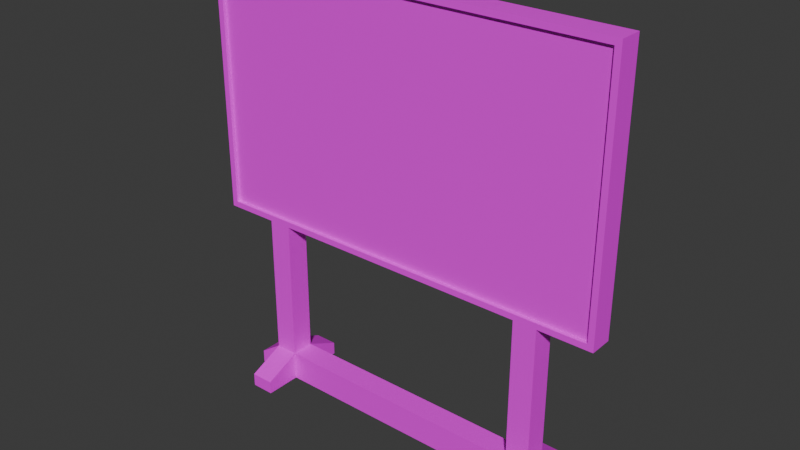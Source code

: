 # Source: Whiteboard.blend  (saved by Blender 4.2.66; exported with 4.5.12 LTS)
import bpy
from mathutils import Matrix  # noqa: F401  (used for matrix-valued properties, if any)

bpy.ops.wm.read_factory_settings(use_empty=True)
scene = bpy.context.scene
scene.name = 'Scene'

# ---- collections
col_collection = bpy.data.collections.new('Collection'); scene.collection.children.link(col_collection)

# ---- images (referenced by path relative to the original .blend; pixels are not part of the script)
import os
ASSET_DIR = os.environ.get("B2B_ASSET_DIR", "")  # directory of the original .blend (textures are referenced by path, not embedded)
HERE = os.path.dirname(os.path.abspath(__file__))  # packed textures are extracted next to this script under _unpacked/

def load_image(name, relpath, width, height, colorspace="sRGB"):
    """Load a texture the original file referenced (path relative to the .blend, or extracted next to this script)."""
    p = next((c for c in (os.path.join(HERE, relpath), os.path.join(ASSET_DIR, relpath)) if relpath and os.path.exists(c)), "")
    if p:
        img = bpy.data.images.load(p, check_existing=True)
        img.name = name
    else:  # same state as the original file: an image datablock whose file is absent (Cycles renders it pink)
        img = bpy.data.images.new(name, width, height)
        img.source = "FILE"
        img.filepath = "//" + (relpath or name)
    img.colorspace_settings.name = colorspace
    return img
img_untitled = load_image('Untitled', 'Textures/Whiteboard.png', 1024, 1024, 'sRGB')
img_metal_png = load_image('Metal.png', 'Textures/Metal.png', 1024, 1024, 'sRGB')

# ---- materials (node trees are filled in below, after node groups)
mat_material_001 = bpy.data.materials.new('Material.001')
mat_material_002 = bpy.data.materials.new('Material.002')

# ---- material node trees
mat_material_001.use_nodes = True; mat_material_001.node_tree.nodes.clear()
_N = mat_material_001.node_tree.nodes; _L = mat_material_001.node_tree.links
n0 = _N.new('ShaderNodeBsdfPrincipled'); n0.name = 'Principled BSDF'; n0.location = (10, 300)
n1 = _N.new('ShaderNodeOutputMaterial'); n1.name = 'Material Output'; n1.location = (300, 300)
n2 = _N.new('ShaderNodeTexImage'); n2.name = 'Image Texture'; n2.location = (-280, 280)
n2.image = img_untitled
_L.new(n0.outputs[0], n1.inputs[0])
_L.new(n2.outputs[0], n0.inputs[0])
n1.is_active_output = True
mat_material_002.use_nodes = True; mat_material_002.node_tree.nodes.clear()
_N = mat_material_002.node_tree.nodes; _L = mat_material_002.node_tree.links
n0 = _N.new('ShaderNodeBsdfPrincipled'); n0.name = 'Principled BSDF'; n0.location = (10, 300)
n1 = _N.new('ShaderNodeOutputMaterial'); n1.name = 'Material Output'; n1.location = (300, 300)
n2 = _N.new('ShaderNodeTexImage'); n2.name = 'Image Texture'; n2.location = (-280, 280)
n2.image = img_metal_png
_L.new(n0.outputs[0], n1.inputs[0])
_L.new(n2.outputs[0], n0.inputs[0])
n1.is_active_output = True

# ---- world
world_world = bpy.data.worlds.new('World'); scene.world = world_world
world_world.use_nodes = True; world_world.node_tree.nodes.clear()
_N = world_world.node_tree.nodes; _L = world_world.node_tree.links
n0 = _N.new('ShaderNodeOutputWorld'); n0.name = 'World Output'; n0.location = (300, 300)
n1 = _N.new('ShaderNodeBackground'); n1.name = 'Background'; n1.location = (10, 300)
n1.inputs[0].default_value = (0.05088, 0.05088, 0.05088, 1.0)
_L.new(n1.outputs[0], n0.inputs[0])
n0.is_active_output = True
world_world.color = (0.05088, 0.05088, 0.05088)
world_world.sun_shadow_jitter_overblur = 0.0

# ---- meshes
me_cube_001 = bpy.data.meshes.new('Cube.001')
me_cube_001.from_pydata([(1.575, -0.1396, 0.02711), (1.575, -0.1396, 2.196), (1.575, 0.1396, 0.02711), (1.575, 0.1396, 2.124), (1.854, -0.1396, 0.02711), (1.854, -0.1396, 2.196), (1.854, 0.1396, 0.02711), (1.854, 0.1396, 2.124), (1.575, -0.1396, 5.148), (1.575, 0.1396, 5.22), (1.854, -0.1396, 5.148), (1.854, 0.1396, 5.22), (0.0, -0.1396, 2.196), (0.0, 0.1396, 2.124), (0.0, -0.1396, 5.148), (0.0, 0.1396, 5.22), (2.429, -0.1396, 2.196), (2.501, 0.1396, 2.124), (2.429, -0.1396, 5.148), (2.501, 0.1396, 5.22), (1.575, -0.1396, 0.381), (1.575, 0.1396, 0.381), (1.854, 0.1396, 0.381), (1.854, -0.1396, 0.381), (0.0, 0.1396, 0.02711), (0.0, -0.1396, 0.02711), (0.0, 0.1396, 0.381), (0.0, -0.1396, 0.381), (2.138, 0.1396, 0.1863), (2.138, 0.1396, 0.02711), (2.138, -0.1396, 0.02711), (2.138, -0.1396, 0.1863), (1.854, -0.5768, 0.1863), (1.854, -0.5768, 0.02711), (1.575, -0.5768, 0.02711), (1.575, -0.5768, 0.1863), (1.575, 0.5608, 0.1863), (1.575, 0.5608, 0.02711), (1.854, 0.5608, 0.02711), (1.854, 0.5608, 0.1863), (1.854, -0.1396, 2.124), (1.575, -0.1396, 2.124), (1.854, -0.1396, 5.22), (1.575, -0.1396, 5.22), (0.0, -0.1396, 2.124), (0.0, -0.1396, 5.22), (2.501, -0.1396, 2.124), (2.501, -0.1396, 5.22), (1.575, -0.09603, 2.196), (1.575, -0.09603, 5.148), (1.854, -0.09603, 2.196), (1.854, -0.09603, 5.148), (0.0, -0.09603, 2.196), (0.0, -0.09603, 5.148), (2.429, -0.09603, 2.196), (2.429, -0.09603, 5.148), (-1.575, -0.1396, 0.02711), (-1.575, -0.1396, 2.196), (-1.575, 0.1396, 0.02711), (-1.575, 0.1396, 2.124), (-1.854, -0.1396, 0.02711), (-1.854, -0.1396, 2.196), (-1.854, 0.1396, 0.02711), (-1.854, 0.1396, 2.124), (-1.575, -0.1396, 5.148), (-1.575, 0.1396, 5.22), (-1.854, -0.1396, 5.148), (-1.854, 0.1396, 5.22), (-2.429, -0.1396, 2.196), (-2.501, 0.1396, 2.124), (-2.429, -0.1396, 5.148), (-2.501, 0.1396, 5.22), (-1.575, -0.1396, 0.381), (-1.575, 0.1396, 0.381), (-1.854, 0.1396, 0.381), (-1.854, -0.1396, 0.381), (-2.138, 0.1396, 0.1863), (-2.138, 0.1396, 0.02711), (-2.138, -0.1396, 0.02711), (-2.138, -0.1396, 0.1863), (-1.854, -0.5768, 0.1863), (-1.854, -0.5768, 0.02711), (-1.575, -0.5768, 0.02711), (-1.575, -0.5768, 0.1863), (-1.575, 0.5608, 0.1863), (-1.575, 0.5608, 0.02711), (-1.854, 0.5608, 0.02711), (-1.854, 0.5608, 0.1863), (-1.854, -0.1396, 2.124), (-1.575, -0.1396, 2.124), (-1.854, -0.1396, 5.22), (-1.575, -0.1396, 5.22), (-2.501, -0.1396, 2.124), (-2.501, -0.1396, 5.22), (-1.575, -0.09603, 2.196), (-1.575, -0.09603, 5.148), (-1.854, -0.09603, 2.196), (-1.854, -0.09603, 5.148), (-2.429, -0.09603, 2.196), (-2.429, -0.09603, 5.148)], [], [(20, 41, 3, 21), (21, 3, 7, 22), (22, 7, 40, 23), (23, 40, 41, 20), (2, 6, 4, 0), (9, 3, 13, 15), (11, 9, 43, 42), (12, 1, 48, 52), (7, 3, 9, 11), (16, 18, 55, 54), (3, 41, 44, 13), (18, 10, 51, 55), (43, 9, 15, 45), (46, 17, 19, 47), (11, 42, 47, 19), (40, 7, 17, 46), (7, 11, 19, 17), (4, 23, 32, 33), (6, 22, 28, 29), (22, 6, 38, 39), (2, 0, 25, 24), (25, 27, 26, 24), (21, 2, 24, 26), (0, 20, 27, 25), (20, 21, 26, 27), (29, 28, 31, 30), (23, 4, 30, 31), (4, 6, 29, 30), (22, 23, 31, 28), (33, 32, 35, 34), (23, 20, 35, 32), (20, 0, 34, 35), (0, 4, 33, 34), (37, 36, 39, 38), (6, 2, 37, 38), (21, 22, 39, 36), (2, 21, 36, 37), (5, 1, 41, 40), (8, 10, 42, 43), (1, 12, 44, 41), (14, 8, 43, 45), (18, 16, 46, 47), (16, 5, 40, 46), (10, 18, 47, 42), (48, 50, 51, 49), (51, 50, 54, 55), (48, 49, 53, 52), (10, 8, 49, 51), (5, 16, 54, 50), (8, 14, 53, 49), (1, 5, 50, 48), (72, 73, 59, 89), (73, 74, 63, 59), (74, 75, 88, 63), (75, 72, 89, 88), (58, 56, 60, 62), (65, 15, 13, 59), (67, 90, 91, 65), (12, 52, 94, 57), (63, 67, 65, 59), (68, 98, 99, 70), (59, 13, 44, 89), (70, 99, 97, 66), (91, 45, 15, 65), (92, 93, 71, 69), (67, 71, 93, 90), (88, 92, 69, 63), (63, 69, 71, 67), (60, 81, 80, 75), (62, 77, 76, 74), (74, 87, 86, 62), (58, 24, 25, 56), (73, 26, 24, 58), (56, 25, 27, 72), (72, 27, 26, 73), (77, 78, 79, 76), (75, 79, 78, 60), (60, 78, 77, 62), (74, 76, 79, 75), (81, 82, 83, 80), (75, 80, 83, 72), (72, 83, 82, 56), (56, 82, 81, 60), (85, 86, 87, 84), (62, 86, 85, 58), (73, 84, 87, 74), (58, 85, 84, 73), (61, 88, 89, 57), (64, 91, 90, 66), (57, 89, 44, 12), (14, 45, 91, 64), (70, 93, 92, 68), (68, 92, 88, 61), (66, 90, 93, 70), (94, 95, 97, 96), (97, 99, 98, 96), (94, 52, 53, 95), (66, 97, 95, 64), (61, 96, 98, 68), (64, 95, 53, 14), (57, 94, 96, 61)])
me_cube_001.polygons.foreach_set('material_index', [1, 1, 1, 1, 1, 1, 1, 1, 1, 1, 1, 1, 1, 1, 1, 1, 1, 1, 1, 1, 1, 1, 1, 1, 1, 1, 1, 1, 1, 1, 1, 1, 1, 1, 1, 1, 1, 1, 1, 1, 1, 1, 1, 1, 0, 0, 0, 1, 1, 1, 1, 1, 1, 1, 1, 1, 1, 1, 1, 1, 1, 1, 1, 1, 1, 1, 1, 1, 1, 1, 1, 1, 1, 1, 1, 1, 1, 1, 1, 1, 1, 1, 1, 1, 1, 1, 1, 1, 1, 1, 1, 1, 1, 1, 0, 0, 0, 1, 1, 1, 1])
_uv = me_cube_001.uv_layers.new(name='UVMap')
_uv.uv.foreach_set('vector', [0.1517, 0.8242, 0.1517, 0.6223, 0.1841, 0.6223, 0.1841, 0.8242, 0.2521, 0.6223, 0.2521, 0.4203, 0.2845, 0.4203, 0.2845, 0.6223, 0.1841, 0.8242, 0.1841, 0.6223, 0.2164, 0.6223, 0.2164, 0.8242, 0.4342, 0.6223, 0.4342, 0.4203, 0.4666, 0.4203, 0.4666, 0.6223, 0.732, 0.5861, 0.732, 0.6184, 0.6996, 0.6184, 0.6996, 0.5861, 0.2521, 0.06179, 0.2521, 0.4203, 0.06975, 0.4203, 0.06975, 0.06179, 0.8454, 0.4785, 0.8454, 0.5109, 0.8131, 0.5109, 0.8131, 0.4785, 0.8555, 0.6849, 0.8555, 0.5025, 0.8606, 0.5025, 0.8606, 0.6849, 0.2845, 0.4203, 0.2521, 0.4203, 0.2521, 0.06179, 0.2845, 0.06179, 0.8454, 0.7455, 0.8454, 0.4037, 0.8505, 0.4037, 0.8505, 0.7455, 0.2488, 0.8047, 0.2164, 0.8047, 0.2164, 0.6223, 0.2488, 0.6223, 0.8505, 0.6849, 0.8505, 0.6184, 0.8555, 0.6184, 0.8555, 0.6849, 0.8131, 0.5109, 0.8454, 0.5109, 0.8454, 0.6933, 0.8131, 0.6933, 0.8131, 0.7622, 0.7807, 0.7622, 0.7807, 0.4037, 0.8131, 0.4037, 0.8454, 0.4785, 0.8131, 0.4785, 0.8131, 0.4037, 0.8454, 0.4037, 0.2811, 0.6223, 0.3135, 0.6223, 0.3135, 0.6971, 0.2811, 0.6971, 0.2845, 0.4203, 0.2845, 0.06179, 0.3594, 0.06179, 0.3594, 0.4203, 0.3135, 0.6223, 0.3544, 0.6223, 0.3319, 0.6729, 0.3135, 0.6729, 0.5421, 0.6632, 0.5421, 0.6223, 0.5749, 0.6448, 0.5749, 0.6632, 0.4364, 0.671, 0.3954, 0.671, 0.3954, 0.6223, 0.4139, 0.6223, 0.732, 0.5861, 0.6996, 0.5861, 0.6996, 0.4037, 0.732, 0.4037, 0.6078, 0.6632, 0.6078, 0.6223, 0.6401, 0.6223, 0.6401, 0.6632, 0.06975, 0.6223, 0.1107, 0.6223, 0.1107, 0.8047, 0.06975, 0.8047, 0.1517, 0.8047, 0.1107, 0.8047, 0.1107, 0.6223, 0.1517, 0.6223, 0.2488, 0.6223, 0.2811, 0.6223, 0.2811, 0.8047, 0.2488, 0.8047, 0.6998, 0.6836, 0.6813, 0.6836, 0.6813, 0.6512, 0.6998, 0.6512, 0.6078, 0.6223, 0.6078, 0.6632, 0.5749, 0.6632, 0.5749, 0.6448, 0.6996, 0.6184, 0.732, 0.6184, 0.732, 0.6512, 0.6996, 0.6512, 0.649, 0.6513, 0.6813, 0.6512, 0.6813, 0.6841, 0.649, 0.6841, 0.5605, 0.6956, 0.5421, 0.6956, 0.5421, 0.6632, 0.5605, 0.6632, 0.5097, 0.6729, 0.4774, 0.6729, 0.4774, 0.6223, 0.5097, 0.6223, 0.3954, 0.6729, 0.3544, 0.6729, 0.3544, 0.6223, 0.3729, 0.6223, 0.6996, 0.5861, 0.6996, 0.6184, 0.649, 0.6184, 0.649, 0.5861, 0.579, 0.6956, 0.5605, 0.6956, 0.5605, 0.6632, 0.579, 0.6632, 0.732, 0.6184, 0.732, 0.5861, 0.7807, 0.5861, 0.7807, 0.6184, 0.5097, 0.6223, 0.5421, 0.6223, 0.5421, 0.6711, 0.5097, 0.6711, 0.4364, 0.6223, 0.4774, 0.6223, 0.4548, 0.671, 0.4364, 0.671, 0.4342, 0.412, 0.4666, 0.412, 0.4666, 0.4203, 0.4342, 0.4203, 0.4666, 0.07013, 0.4342, 0.07013, 0.4342, 0.06179, 0.4666, 0.06179, 0.4666, 0.412, 0.649, 0.412, 0.649, 0.4203, 0.4666, 0.4203, 0.649, 0.07013, 0.4666, 0.07013, 0.4666, 0.06179, 0.649, 0.06179, 0.3677, 0.07013, 0.3677, 0.412, 0.3594, 0.4203, 0.3594, 0.06179, 0.3677, 0.412, 0.4342, 0.412, 0.4342, 0.4203, 0.3594, 0.4203, 0.4342, 0.07013, 0.3677, 0.07013, 0.3594, 0.06179, 0.4342, 0.06179, 0.6077, 0.8242, 0.6077, 0.8817, -3.854e-08, 0.8817, -3.603e-08, 0.8242, -3.854e-08, 0.8817, 0.6077, 0.8817, 0.6077, 1.0, -4.371e-08, 1.0, 0.6077, 0.8242, -3.603e-08, 0.8242, 7.632e-08, 0.5, 0.6077, 0.5, 0.8505, 0.6184, 0.8505, 0.5861, 0.8555, 0.5861, 0.8555, 0.6184, 0.8555, 0.4702, 0.8555, 0.4037, 0.8606, 0.4037, 0.8606, 0.4702, 0.8505, 0.5861, 0.8505, 0.4037, 0.8555, 0.4037, 0.8555, 0.5861, 0.8555, 0.5025, 0.8555, 0.4702, 0.8606, 0.4702, 0.8606, 0.5025, 0.1517, 0.8242, 0.1841, 0.8242, 0.1841, 0.6223, 0.1517, 0.6223, 0.2521, 0.6223, 0.2845, 0.6223, 0.2845, 0.4203, 0.2521, 0.4203, 0.1841, 0.8242, 0.2164, 0.8242, 0.2164, 0.6223, 0.1841, 0.6223, 0.4342, 0.6223, 0.4666, 0.6223, 0.4666, 0.4203, 0.4342, 0.4203, 0.732, 0.5861, 0.6996, 0.5861, 0.6996, 0.6184, 0.732, 0.6184, 0.2521, 0.06179, 0.06975, 0.06179, 0.06975, 0.4203, 0.2521, 0.4203, 0.8454, 0.4785, 0.8131, 0.4785, 0.8131, 0.5109, 0.8454, 0.5109, 0.8555, 0.6849, 0.8606, 0.6849, 0.8606, 0.5025, 0.8555, 0.5025, 0.2845, 0.4203, 0.2845, 0.06179, 0.2521, 0.06179, 0.2521, 0.4203, 0.8454, 0.7455, 0.8505, 0.7455, 0.8505, 0.4037, 0.8454, 0.4037, 0.2488, 0.8047, 0.2488, 0.6223, 0.2164, 0.6223, 0.2164, 0.8047, 0.8505, 0.6849, 0.8555, 0.6849, 0.8555, 0.6184, 0.8505, 0.6184, 0.8131, 0.5109, 0.8131, 0.6933, 0.8454, 0.6933, 0.8454, 0.5109, 0.8131, 0.7622, 0.8131, 0.4037, 0.7807, 0.4037, 0.7807, 0.7622, 0.8454, 0.4785, 0.8454, 0.4037, 0.8131, 0.4037, 0.8131, 0.4785, 0.2811, 0.6223, 0.2811, 0.6971, 0.3135, 0.6971, 0.3135, 0.6223, 0.2845, 0.4203, 0.3594, 0.4203, 0.3594, 0.06179, 0.2845, 0.06179, 0.3135, 0.6223, 0.3135, 0.6729, 0.3319, 0.6729, 0.3544, 0.6223, 0.5421, 0.6632, 0.5749, 0.6632, 0.5749, 0.6448, 0.5421, 0.6223, 0.4364, 0.671, 0.4139, 0.6223, 0.3954, 0.6223, 0.3954, 0.671, 0.732, 0.5861, 0.732, 0.4037, 0.6996, 0.4037, 0.6996, 0.5861, 0.06975, 0.6223, 0.06975, 0.8047, 0.1107, 0.8047, 0.1107, 0.6223, 0.1517, 0.8047, 0.1517, 0.6223, 0.1107, 0.6223, 0.1107, 0.8047, 0.2488, 0.6223, 0.2488, 0.8047, 0.2811, 0.8047, 0.2811, 0.6223, 0.6998, 0.6836, 0.6998, 0.6512, 0.6813, 0.6512, 0.6813, 0.6836, 0.6078, 0.6223, 0.5749, 0.6448, 0.5749, 0.6632, 0.6078, 0.6632, 0.6996, 0.6184, 0.6996, 0.6512, 0.732, 0.6512, 0.732, 0.6184, 0.649, 0.6513, 0.649, 0.6841, 0.6813, 0.6841, 0.6813, 0.6512, 0.5605, 0.6956, 0.5605, 0.6632, 0.5421, 0.6632, 0.5421, 0.6956, 0.5097, 0.6729, 0.5097, 0.6223, 0.4774, 0.6223, 0.4774, 0.6729, 0.3954, 0.6729, 0.3729, 0.6223, 0.3544, 0.6223, 0.3544, 0.6729, 0.6996, 0.5861, 0.649, 0.5861, 0.649, 0.6184, 0.6996, 0.6184, 0.579, 0.6956, 0.579, 0.6632, 0.5605, 0.6632, 0.5605, 0.6956, 0.732, 0.6184, 0.7807, 0.6184, 0.7807, 0.5861, 0.732, 0.5861, 0.5097, 0.6223, 0.5097, 0.6711, 0.5421, 0.6711, 0.5421, 0.6223, 0.4364, 0.6223, 0.4364, 0.671, 0.4548, 0.671, 0.4774, 0.6223, 0.4342, 0.412, 0.4342, 0.4203, 0.4666, 0.4203, 0.4666, 0.412, 0.4666, 0.07013, 0.4666, 0.06179, 0.4342, 0.06179, 0.4342, 0.07013, 0.4666, 0.412, 0.4666, 0.4203, 0.649, 0.4203, 0.649, 0.412, 0.649, 0.07013, 0.649, 0.06179, 0.4666, 0.06179, 0.4666, 0.07013, 0.3677, 0.07013, 0.3594, 0.06179, 0.3594, 0.4203, 0.3677, 0.412, 0.3677, 0.412, 0.3594, 0.4203, 0.4342, 0.4203, 0.4342, 0.412, 0.4342, 0.07013, 0.4342, 0.06179, 0.3594, 0.06179, 0.3677, 0.07013, 0.6077, 0.1758, -7.683e-09, 0.1758, -5.17e-09, 0.1183, 0.6077, 0.1183, -5.17e-09, 0.1183, 2.146e-15, -4.909e-08, 0.6077, -2.252e-08, 0.6077, 0.1183, 0.6077, 0.1758, 0.6077, 0.5, 7.632e-08, 0.5, -7.683e-09, 0.1758, 0.8505, 0.6184, 0.8555, 0.6184, 0.8555, 0.5861, 0.8505, 0.5861, 0.8555, 0.4702, 0.8606, 0.4702, 0.8606, 0.4037, 0.8555, 0.4037, 0.8505, 0.5861, 0.8555, 0.5861, 0.8555, 0.4037, 0.8505, 0.4037, 0.8555, 0.5025, 0.8606, 0.5025, 0.8606, 0.4702, 0.8555, 0.4702])
me_cube_001.materials.append(mat_material_001)
me_cube_001.materials.append(mat_material_002)
me_cube_001.update()

# ---- objects
ob_cube = bpy.data.objects.new('Cube', me_cube_001)

# ---- transforms, parenting, visibility, modifiers, constraints
ob_cube.location = (0.0, 0.0, 0.0)

# ---- collection membership
col_collection.objects.link(ob_cube)

# ---- scene / render settings (as saved in the file)
scene.frame_start = 1; scene.frame_end = 250; scene.frame_set(1)
scene.render.engine = 'BLENDER_EEVEE_NEXT'
bpy.context.view_layer.update()

# ---- added for rendering (the .blend has no active camera and no usable light): camera, sun
cam_auto = bpy.data.cameras.new('AutoCamera')
cam_auto.lens = 50.0
cam_auto.sensor_width = 36.0
cam_auto.clip_end = 1000.0
ob_auto_camera = bpy.data.objects.new('AutoCamera', cam_auto)
scene.collection.objects.link(ob_auto_camera)
ob_auto_camera.location = (6.75298, -8.11157, 8.02597)
ob_auto_camera.rotation_euler = (1.09748, -7.21219e-08, 0.694738)
scene.camera = ob_auto_camera
light_auto_sun = bpy.data.lights.new('AutoSun', 'SUN')
light_auto_sun.energy = 3.0
light_auto_sun.angle = 0.0523599
ob_auto_sun = bpy.data.objects.new('AutoSun', light_auto_sun)
scene.collection.objects.link(ob_auto_sun)
ob_auto_sun.rotation_euler = (0.872665, 0.174533, 0.523599)
bpy.context.view_layer.update()
